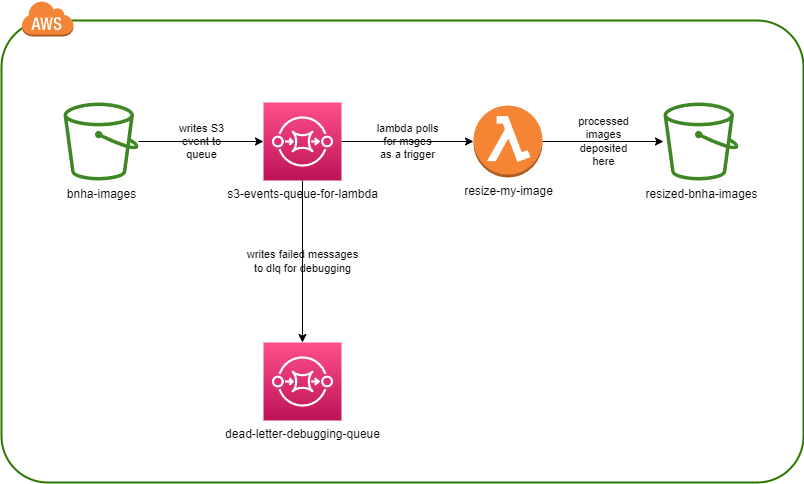

The diagram above was exported from draw.io. Its source (the exported page's mxGraphModel, read from the mxfile embedded in the PNG):
<mxGraphModel dx="1066" dy="490" grid="0" gridSize="10" guides="1" tooltips="1" connect="1" arrows="1" fold="1" page="1" pageScale="1" pageWidth="850" pageHeight="1100" math="0" shadow="0">
  <root>
    <mxCell id="0" />
    <mxCell id="1" parent="0" />
    <mxCell id="13" value="" style="rounded=1;arcSize=10;dashed=0;fillColor=#FFFFFF;strokeWidth=2;fontColor=#ffffff;noLabel=1;labelBackgroundColor=#FFFFFF;labelBorderColor=#F0F0F0;strokeColor=#2D7600;" parent="1" vertex="1">
      <mxGeometry x="18" y="118" width="802" height="462" as="geometry" />
    </mxCell>
    <mxCell id="14" value="" style="dashed=0;html=1;shape=mxgraph.aws3.cloud;fillColor=#F58536;gradientColor=none;dashed=0;fontColor=#FFFFFF;" parent="1" vertex="1">
      <mxGeometry x="38" y="98" width="52" height="36" as="geometry" />
    </mxCell>
    <mxCell id="8" value="&lt;font style=&quot;&quot; color=&quot;#000000&quot;&gt;processed&lt;br&gt;images&lt;br&gt;deposited&lt;br&gt;here&lt;/font&gt;" style="edgeStyle=none;html=1;fontColor=#FFFFFF;labelBackgroundColor=none;exitX=1;exitY=0.5;exitDx=0;exitDy=0;exitPerimeter=0;" parent="1" source="2" target="5" edge="1">
      <mxGeometry relative="1" as="geometry">
        <mxPoint x="469" y="239" as="sourcePoint" />
      </mxGeometry>
    </mxCell>
    <mxCell id="6" value="&lt;font color=&quot;#000000&quot;&gt;writes S3&lt;br&gt;event to&lt;br&gt;queue&lt;/font&gt;" style="edgeStyle=none;html=1;entryX=0;entryY=0.5;entryDx=0;entryDy=0;entryPerimeter=0;fontColor=#FFFFFF;labelBackgroundColor=none;" parent="1" source="3" target="4" edge="1">
      <mxGeometry relative="1" as="geometry" />
    </mxCell>
    <mxCell id="3" value="&lt;font style=&quot;&quot; color=&quot;#000000&quot;&gt;bnha-images&lt;/font&gt;" style="sketch=0;outlineConnect=0;fontColor=#232F3E;gradientColor=none;fillColor=#3F8624;strokeColor=none;dashed=0;verticalLabelPosition=bottom;verticalAlign=top;align=center;html=1;fontSize=12;fontStyle=0;aspect=fixed;pointerEvents=1;shape=mxgraph.aws4.bucket;" parent="1" vertex="1">
      <mxGeometry x="80" y="200" width="75" height="78" as="geometry" />
    </mxCell>
    <mxCell id="7" value="lambda polls&lt;br&gt;for msges&lt;br&gt;as a trigger" style="edgeStyle=none;html=1;entryX=0;entryY=0.5;entryDx=0;entryDy=0;entryPerimeter=0;fontColor=#000000;labelBackgroundColor=none;" parent="1" source="4" target="2" edge="1">
      <mxGeometry relative="1" as="geometry">
        <mxPoint as="offset" />
      </mxGeometry>
    </mxCell>
    <mxCell id="10" value="&lt;font style=&quot;&quot; color=&quot;#000000&quot;&gt;writes failed messages&lt;br&gt;to dlq for debugging&lt;/font&gt;" style="edgeStyle=none;html=1;entryX=0.5;entryY=0;entryDx=0;entryDy=0;entryPerimeter=0;fontColor=#FFFFFF;labelBackgroundColor=none;" parent="1" source="4" target="9" edge="1">
      <mxGeometry relative="1" as="geometry">
        <mxPoint as="offset" />
      </mxGeometry>
    </mxCell>
    <mxCell id="4" value="&lt;font style=&quot;&quot; color=&quot;#000000&quot;&gt;s3-events-queue-for-lambda&lt;/font&gt;" style="sketch=0;points=[[0,0,0],[0.25,0,0],[0.5,0,0],[0.75,0,0],[1,0,0],[0,1,0],[0.25,1,0],[0.5,1,0],[0.75,1,0],[1,1,0],[0,0.25,0],[0,0.5,0],[0,0.75,0],[1,0.25,0],[1,0.5,0],[1,0.75,0]];outlineConnect=0;fontColor=#FFFFFF;gradientColor=#FF4F8B;gradientDirection=north;fillColor=#BC1356;strokeColor=#ffffff;dashed=0;verticalLabelPosition=bottom;verticalAlign=top;align=center;html=1;fontSize=12;fontStyle=0;aspect=fixed;shape=mxgraph.aws4.resourceIcon;resIcon=mxgraph.aws4.sqs;" parent="1" vertex="1">
      <mxGeometry x="280" y="200" width="78" height="78" as="geometry" />
    </mxCell>
    <mxCell id="5" value="&lt;font style=&quot;&quot; color=&quot;#000000&quot;&gt;resized-bnha-images&lt;/font&gt;" style="sketch=0;outlineConnect=0;fontColor=#232F3E;gradientColor=none;fillColor=#3F8624;strokeColor=none;dashed=0;verticalLabelPosition=bottom;verticalAlign=top;align=center;html=1;fontSize=12;fontStyle=0;aspect=fixed;pointerEvents=1;shape=mxgraph.aws4.bucket;" parent="1" vertex="1">
      <mxGeometry x="680" y="200" width="75" height="78" as="geometry" />
    </mxCell>
    <mxCell id="9" value="&lt;font style=&quot;&quot; color=&quot;#000000&quot;&gt;dead-letter-debugging-queue&lt;/font&gt;" style="sketch=0;points=[[0,0,0],[0.25,0,0],[0.5,0,0],[0.75,0,0],[1,0,0],[0,1,0],[0.25,1,0],[0.5,1,0],[0.75,1,0],[1,1,0],[0,0.25,0],[0,0.5,0],[0,0.75,0],[1,0.25,0],[1,0.5,0],[1,0.75,0]];outlineConnect=0;fontColor=#FFFFFF;gradientColor=#FF4F8B;gradientDirection=north;fillColor=#BC1356;strokeColor=#ffffff;dashed=0;verticalLabelPosition=bottom;verticalAlign=top;align=center;html=1;fontSize=12;fontStyle=0;aspect=fixed;shape=mxgraph.aws4.resourceIcon;resIcon=mxgraph.aws4.sqs;" parent="1" vertex="1">
      <mxGeometry x="280" y="440" width="78" height="78" as="geometry" />
    </mxCell>
    <mxCell id="2" value="resize-my-image" style="outlineConnect=0;dashed=0;verticalLabelPosition=bottom;verticalAlign=top;align=center;html=1;shape=mxgraph.aws3.lambda_function;fillColor=#F58534;gradientColor=none;strokeColor=none;labelBackgroundColor=none;fontColor=#000000;" parent="1" vertex="1">
      <mxGeometry x="490" y="203" width="69" height="72" as="geometry" />
    </mxCell>
  </root>
</mxGraphModel>